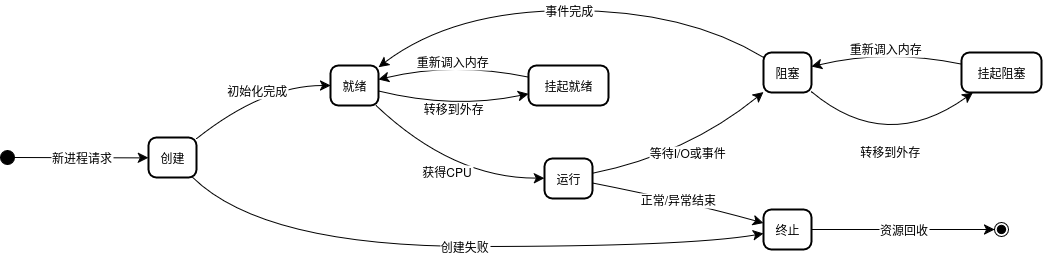

The diagram above was exported from draw.io. Its source (the exported page's mxGraphModel, read from the mxfile embedded in the PNG):
<mxGraphModel dx="1300" dy="1085" grid="1" gridSize="10" guides="1" tooltips="1" connect="1" arrows="1" fold="1" page="1" pageScale="1" pageWidth="850" pageHeight="1100" math="0" shadow="0">
  <root>
    <mxCell id="0" />
    <mxCell id="1" parent="0" />
    <mxCell id="0HMaQYs-bdZtOn-xyzQC-1" value="" style="ellipse;fillColor=strokeColor;" vertex="1" parent="1">
      <mxGeometry x="20" y="160" width="14" height="14" as="geometry" />
    </mxCell>
    <mxCell id="0HMaQYs-bdZtOn-xyzQC-2" value="创建" style="rounded=1;arcSize=20;strokeWidth=2" vertex="1" parent="1">
      <mxGeometry x="168" y="147" width="48" height="40" as="geometry" />
    </mxCell>
    <mxCell id="0HMaQYs-bdZtOn-xyzQC-3" value="就绪" style="rounded=1;arcSize=20;strokeWidth=2" vertex="1" parent="1">
      <mxGeometry x="350" y="75" width="48" height="40" as="geometry" />
    </mxCell>
    <mxCell id="0HMaQYs-bdZtOn-xyzQC-4" value="终止" style="rounded=1;arcSize=20;strokeWidth=2" vertex="1" parent="1">
      <mxGeometry x="783" y="219" width="48" height="40" as="geometry" />
    </mxCell>
    <mxCell id="0HMaQYs-bdZtOn-xyzQC-5" value="运行" style="rounded=1;arcSize=20;strokeWidth=2" vertex="1" parent="1">
      <mxGeometry x="564" y="168" width="48" height="40" as="geometry" />
    </mxCell>
    <mxCell id="0HMaQYs-bdZtOn-xyzQC-6" value="阻塞" style="rounded=1;arcSize=20;strokeWidth=2" vertex="1" parent="1">
      <mxGeometry x="783" y="62" width="48" height="40" as="geometry" />
    </mxCell>
    <mxCell id="0HMaQYs-bdZtOn-xyzQC-7" value="挂起阻塞" style="rounded=1;arcSize=20;strokeWidth=2" vertex="1" parent="1">
      <mxGeometry x="981" y="62" width="80" height="40" as="geometry" />
    </mxCell>
    <mxCell id="0HMaQYs-bdZtOn-xyzQC-8" value="挂起就绪" style="rounded=1;arcSize=20;strokeWidth=2" vertex="1" parent="1">
      <mxGeometry x="548" y="75" width="80" height="40" as="geometry" />
    </mxCell>
    <mxCell id="0HMaQYs-bdZtOn-xyzQC-9" value="" style="ellipse;shape=endState;fillColor=strokeColor;" vertex="1" parent="1">
      <mxGeometry x="1014" y="232" width="14" height="14" as="geometry" />
    </mxCell>
    <mxCell id="0HMaQYs-bdZtOn-xyzQC-10" value="新进程请求" style="curved=1;startArrow=none;;exitX=1;exitY=0.53;entryX=0;entryY=0.51;rounded=0;fontSize=12;startSize=8;endSize=8;" edge="1" parent="1" source="0HMaQYs-bdZtOn-xyzQC-1" target="0HMaQYs-bdZtOn-xyzQC-2">
      <mxGeometry relative="1" as="geometry">
        <Array as="points" />
      </mxGeometry>
    </mxCell>
    <mxCell id="0HMaQYs-bdZtOn-xyzQC-11" value="初始化完成" style="curved=1;startArrow=none;;exitX=1;exitY=0.03;entryX=0;entryY=0.5;rounded=0;fontSize=12;startSize=8;endSize=8;" edge="1" parent="1" source="0HMaQYs-bdZtOn-xyzQC-2" target="0HMaQYs-bdZtOn-xyzQC-3">
      <mxGeometry relative="1" as="geometry">
        <Array as="points">
          <mxPoint x="283" y="95" />
        </Array>
      </mxGeometry>
    </mxCell>
    <mxCell id="0HMaQYs-bdZtOn-xyzQC-12" value="创建失败" style="curved=1;startArrow=none;;exitX=0.93;exitY=1.01;entryX=0.01;entryY=0.6;rounded=0;fontSize=12;startSize=8;endSize=8;" edge="1" parent="1" source="0HMaQYs-bdZtOn-xyzQC-2" target="0HMaQYs-bdZtOn-xyzQC-4">
      <mxGeometry relative="1" as="geometry">
        <Array as="points">
          <mxPoint x="283" y="256" />
          <mxPoint x="706" y="256" />
        </Array>
      </mxGeometry>
    </mxCell>
    <mxCell id="0HMaQYs-bdZtOn-xyzQC-13" value="获得CPU" style="curved=1;startArrow=none;;exitX=0.95;exitY=1;entryX=0;entryY=0.49;rounded=0;fontSize=12;startSize=8;endSize=8;" edge="1" parent="1" source="0HMaQYs-bdZtOn-xyzQC-3" target="0HMaQYs-bdZtOn-xyzQC-5">
      <mxGeometry relative="1" as="geometry">
        <Array as="points">
          <mxPoint x="473" y="188" />
        </Array>
      </mxGeometry>
    </mxCell>
    <mxCell id="0HMaQYs-bdZtOn-xyzQC-14" value="等待I/O或事件" style="curved=1;startArrow=none;;exitX=1;exitY=0.37;entryX=0.01;entryY=0.98;rounded=0;fontSize=12;startSize=8;endSize=8;" edge="1" parent="1" source="0HMaQYs-bdZtOn-xyzQC-5" target="0HMaQYs-bdZtOn-xyzQC-6">
      <mxGeometry relative="1" as="geometry">
        <Array as="points">
          <mxPoint x="706" y="164" />
        </Array>
      </mxGeometry>
    </mxCell>
    <mxCell id="0HMaQYs-bdZtOn-xyzQC-15" value="转移到外存" style="curved=1;startArrow=none;;exitX=1.01;exitY=0.99;entryX=0.15;entryY=0.99;rounded=0;fontSize=12;startSize=8;endSize=8;" edge="1" parent="1" source="0HMaQYs-bdZtOn-xyzQC-6" target="0HMaQYs-bdZtOn-xyzQC-7">
      <mxGeometry relative="1" as="geometry">
        <Array as="points">
          <mxPoint x="906" y="164" />
        </Array>
      </mxGeometry>
    </mxCell>
    <mxCell id="0HMaQYs-bdZtOn-xyzQC-16" value="重新调入内存" style="curved=1;startArrow=none;;exitX=0;exitY=0.29;entryX=1.01;entryY=0.35;rounded=0;fontSize=12;startSize=8;endSize=8;" edge="1" parent="1" source="0HMaQYs-bdZtOn-xyzQC-7" target="0HMaQYs-bdZtOn-xyzQC-6">
      <mxGeometry relative="1" as="geometry">
        <Array as="points">
          <mxPoint x="906" y="58" />
        </Array>
      </mxGeometry>
    </mxCell>
    <mxCell id="0HMaQYs-bdZtOn-xyzQC-17" value="事件完成" style="curved=1;startArrow=none;;exitX=0.01;exitY=0.13;entryX=1;entryY=0.04;rounded=0;fontSize=12;startSize=8;endSize=8;" edge="1" parent="1" source="0HMaQYs-bdZtOn-xyzQC-6" target="0HMaQYs-bdZtOn-xyzQC-3">
      <mxGeometry relative="1" as="geometry">
        <Array as="points">
          <mxPoint x="706" y="20" />
          <mxPoint x="473" y="20" />
        </Array>
      </mxGeometry>
    </mxCell>
    <mxCell id="0HMaQYs-bdZtOn-xyzQC-18" value="转移到外存" style="curved=1;startArrow=none;;exitX=1;exitY=0.64;entryX=0;entryY=0.71;rounded=0;fontSize=12;startSize=8;endSize=8;" edge="1" parent="1" source="0HMaQYs-bdZtOn-xyzQC-3" target="0HMaQYs-bdZtOn-xyzQC-8">
      <mxGeometry relative="1" as="geometry">
        <Array as="points">
          <mxPoint x="473" y="119" />
        </Array>
      </mxGeometry>
    </mxCell>
    <mxCell id="0HMaQYs-bdZtOn-xyzQC-19" value="重新调入内存" style="curved=1;startArrow=none;;exitX=0;exitY=0.29;entryX=1;entryY=0.35;rounded=0;fontSize=12;startSize=8;endSize=8;" edge="1" parent="1" source="0HMaQYs-bdZtOn-xyzQC-8" target="0HMaQYs-bdZtOn-xyzQC-3">
      <mxGeometry relative="1" as="geometry">
        <Array as="points">
          <mxPoint x="473" y="71" />
        </Array>
      </mxGeometry>
    </mxCell>
    <mxCell id="0HMaQYs-bdZtOn-xyzQC-20" value="正常/异常结束" style="curved=1;startArrow=none;;exitX=1;exitY=0.61;entryX=0.01;entryY=0.34;rounded=0;fontSize=12;startSize=8;endSize=8;" edge="1" parent="1" source="0HMaQYs-bdZtOn-xyzQC-5" target="0HMaQYs-bdZtOn-xyzQC-4">
      <mxGeometry relative="1" as="geometry">
        <Array as="points">
          <mxPoint x="706" y="211" />
        </Array>
      </mxGeometry>
    </mxCell>
    <mxCell id="0HMaQYs-bdZtOn-xyzQC-21" value="资源回收" style="curved=1;startArrow=none;;exitX=1.01;exitY=0.5;entryX=0.02;entryY=0.5;rounded=0;fontSize=12;startSize=8;endSize=8;" edge="1" parent="1" source="0HMaQYs-bdZtOn-xyzQC-4" target="0HMaQYs-bdZtOn-xyzQC-9">
      <mxGeometry relative="1" as="geometry">
        <Array as="points" />
      </mxGeometry>
    </mxCell>
  </root>
</mxGraphModel>